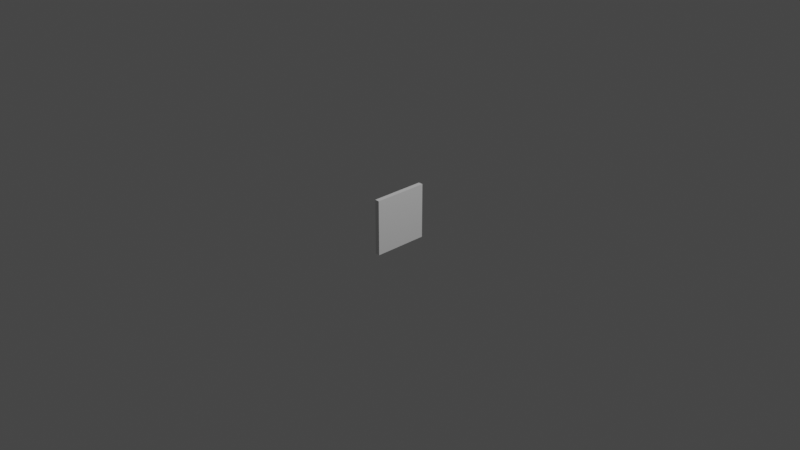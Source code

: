# Source: cube1.blend  (saved by Blender 3.1.4; exported with 4.5.12 LTS)
import bpy
from mathutils import Matrix  # noqa: F401  (used for matrix-valued properties, if any)

bpy.ops.wm.read_factory_settings(use_empty=True)
scene = bpy.context.scene
scene.name = 'Scene'

# ---- collections
col_collection = bpy.data.collections.new('Collection'); scene.collection.children.link(col_collection)

# ---- materials (node trees are filled in below, after node groups)
mat_material = bpy.data.materials.new('Material')
mat_material.alpha_threshold = 0.0
mat_material.use_transparent_shadow = False
mat_material.line_color = (0.0, 0.0, 0.0, 1.0)

# ---- material node trees
mat_material.use_nodes = True; mat_material.node_tree.nodes.clear()
_N = mat_material.node_tree.nodes; _L = mat_material.node_tree.links
n0 = _N.new('ShaderNodeOutputMaterial'); n0.name = 'Material Output'; n0.location = (300, 300)
n1 = _N.new('ShaderNodeBsdfPrincipled'); n1.name = 'Principled BSDF'; n1.location = (10, 300)
n1.distribution = 'GGX'
n1.subsurface_method = 'RANDOM_WALK_SKIN'
n1.inputs[2].default_value = 0.4
n1.inputs[3].default_value = 1.45
n1.inputs[27].default_value = (0.0, 0.0, 0.0, 1.0)
n1.inputs[28].default_value = 1.0
_L.new(n1.outputs[0], n0.inputs[0])
n0.is_active_output = True

# ---- world
world_world = bpy.data.worlds.new('World'); scene.world = world_world
world_world.use_nodes = True; world_world.node_tree.nodes.clear()
_N = world_world.node_tree.nodes; _L = world_world.node_tree.links
n0 = _N.new('ShaderNodeOutputWorld'); n0.name = 'World Output'; n0.location = (300, 300)
n1 = _N.new('ShaderNodeBackground'); n1.name = 'Background'; n1.location = (10, 300)
n1.inputs[0].default_value = (0.05088, 0.05088, 0.05088, 1.0)
_L.new(n1.outputs[0], n0.inputs[0])
n0.is_active_output = True
world_world.color = (0.05088, 0.05088, 0.05088)
world_world.use_sun_shadow = False
world_world.sun_shadow_jitter_overblur = 0.0

# ---- cameras
cam_camera = bpy.data.cameras.new('Camera')
cam_camera.clip_end = 100.0
cam_camera.ortho_scale = 7.314

# ---- lights
light_light = bpy.data.lights.new('Light', 'POINT')
light_light.transmission_factor = 0.0
light_light.energy = 1000.0
light_light.shadow_soft_size = 0.1
light_light.shadow_maximum_resolution = 0.006
light_light.use_absolute_resolution = True

# ---- meshes
me_cube = bpy.data.meshes.new('Cube')
me_cube.from_pydata([(1.0, 1.0, 1.0), (1.0, 1.0, -1.0), (1.0, -1.0, 1.0), (1.0, -1.0, -1.0), (-1.0, 1.0, 1.0), (-1.0, 1.0, -1.0), (-1.0, -1.0, 1.0), (-1.0, -1.0, -1.0)], [], [(0, 4, 6, 2), (3, 2, 6, 7), (7, 6, 4, 5), (5, 1, 3, 7), (1, 0, 2, 3), (5, 4, 0, 1)])
_uv = me_cube.uv_layers.new(name='UVMap')
_uv.uv.foreach_set('vector', [0.625, 0.5, 0.875, 0.5, 0.875, 0.75, 0.625, 0.75, 0.375, 0.75, 0.625, 0.75, 0.625, 1.0, 0.375, 1.0, 0.375, 0.0, 0.625, 0.0, 0.625, 0.25, 0.375, 0.25, 0.125, 0.5, 0.375, 0.5, 0.375, 0.75, 0.125, 0.75, 0.375, 0.5, 0.625, 0.5, 0.625, 0.75, 0.375, 0.75, 0.375, 0.25, 0.625, 0.25, 0.625, 0.5, 0.375, 0.5])
me_cube.materials.append(mat_material)
me_cube.use_remesh_preserve_volume = False
me_cube.use_remesh_preserve_attributes = False
me_cube.use_mirror_vertex_groups = False
me_cube.update()

# ---- objects
ob_cube = bpy.data.objects.new('Cube', me_cube)
ob_light = bpy.data.objects.new('Light', light_light)
ob_camera = bpy.data.objects.new('Camera', cam_camera)

# ---- transforms, parenting, visibility, modifiers, constraints
ob_cube.location = (0.0, 0.0, 0.0)
ob_cube.scale = (0.025, 0.3, 0.3)
ob_cube.lock_rotations_4d = False
ob_cube.empty_display_type = 'ARROWS'
ob_cube.lineart.crease_threshold = 0.0
ob_light.location = (4.076, 1.005, 5.904)
ob_light.rotation_euler = (0.6503, 0.05522, 1.866)
ob_light.lock_rotations_4d = False
ob_light.empty_display_type = 'ARROWS'
ob_light.color = (0.0, 0.0, 0.0, 0.0)
ob_light.lineart.crease_threshold = 0.0
ob_camera.location = (7.359, -6.926, 4.958)
ob_camera.rotation_euler = (1.109, 0.0, 0.8149)
ob_camera.lock_rotations_4d = False
ob_camera.empty_display_type = 'ARROWS'
ob_camera.color = (0.0, 0.0, 0.0, 0.0)
ob_camera.display_type = 'WIRE'
ob_camera.lineart.crease_threshold = 0.0

# ---- collection membership
col_collection.objects.link(ob_cube)
col_collection.objects.link(ob_light)
col_collection.objects.link(ob_camera)

# ---- scene / render settings (as saved in the file)
scene.camera = ob_camera
scene.frame_start = 1; scene.frame_end = 250; scene.frame_set(1)
scene.render.engine = 'BLENDER_EEVEE_NEXT'
scene.cycles.sampling_pattern = 'TABULATED_SOBOL'
scene.cycles.use_light_tree = False
scene.view_settings.view_transform = 'Filmic'
bpy.context.view_layer.update()

